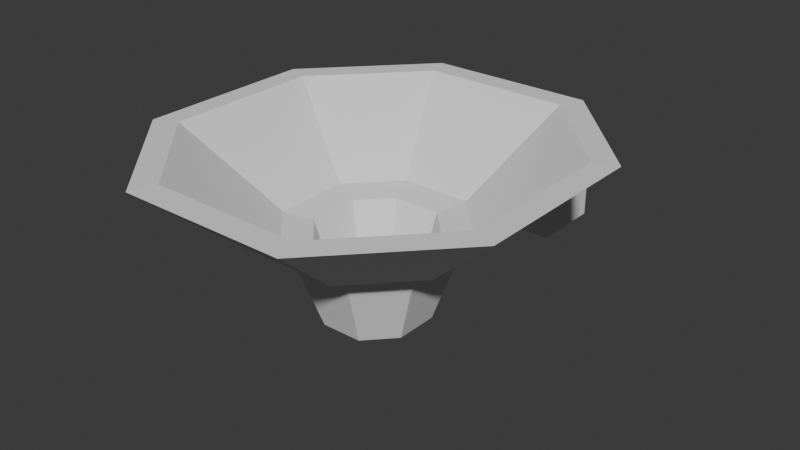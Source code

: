 # Source: WallTorch.blend  (saved by Blender 5.1.30; exported with 4.5.12 LTS)
import bpy
from mathutils import Matrix  # noqa: F401  (used for matrix-valued properties, if any)

bpy.ops.wm.read_factory_settings(use_empty=True)
scene = bpy.context.scene
scene.name = 'Scene'

# ---- collections
col_collection = bpy.data.collections.new('Collection'); scene.collection.children.link(col_collection)

# ---- world
world_world = bpy.data.worlds.new('World'); scene.world = world_world
world_world.use_nodes = True; world_world.node_tree.nodes.clear()
_N = world_world.node_tree.nodes; _L = world_world.node_tree.links
n0 = _N.new('ShaderNodeOutputWorld'); n0.name = 'World Output'; n0.location = (200, 100)
n1 = _N.new('ShaderNodeBackground'); n1.name = 'Background'; n1.location = (-200, 100)
n1.inputs[0].default_value = (0.05088, 0.05088, 0.05088, 1.0)
_L.new(n1.outputs[0], n0.inputs[0])
n0.is_active_output = True
world_world.color = (0.05088, 0.05088, 0.05088)
world_world.sun_shadow_jitter_overblur = 0.0

# ---- meshes
me_cube_003 = bpy.data.meshes.new('Cube.003')
me_cube_003.from_pydata([(2.391, -1.064, -9.864), (1.064, -2.391, -9.864), (1.064, 2.391, -9.864), (2.391, 1.064, -9.864), (-2.391, 1.064, -9.864), (-1.064, 2.391, -9.864), (-1.064, -2.391, -9.864), (-2.391, -1.064, -9.864), (-0.7851, -1.764, -9.017), (-1.764, -0.7851, -9.017), (-1.101, -0.49, 6.573), (-0.49, -1.101, 6.573), (-1.764, 0.7851, -9.017), (-0.7851, 1.764, -9.017), (-0.49, 1.101, 6.573), (-1.101, 0.49, 6.573), (1.764, -0.7851, -9.017), (0.7851, -1.764, -9.017), (0.49, -1.101, 6.573), (1.101, -0.49, 6.573), (0.7851, 1.764, -9.017), (1.764, 0.7851, -9.017), (1.101, 0.49, 6.573), (0.49, 1.101, 6.573), (4.451, 1.981, -24.03), (4.451, -1.981, -24.03), (-1.981, 4.451, -24.03), (1.981, 4.451, -24.03), (-4.451, -1.981, -24.03), (-4.451, 1.981, -24.03), (-1.981, -4.451, -24.03), (1.981, -4.451, -24.03), (1.879, -0.8517, -10.09), (0.8517, -1.879, -10.09), (0.8517, 1.879, -10.09), (1.879, 0.8517, -10.09), (-1.879, 0.8517, -10.09), (-0.8517, 1.879, -10.09), (-0.8517, -1.879, -10.09), (-1.879, -0.8517, -10.09), (-0.5742, -1.252, -9.247), (-1.252, -0.5742, -9.247), (-0.6788, -0.3152, 6.185), (-0.3152, -0.6788, 6.185), (-1.252, 0.5742, -9.247), (-0.5742, 1.252, -9.247), (-0.3152, 0.6788, 6.185), (-0.6788, 0.3152, 6.185), (1.252, -0.5742, -9.247), (0.5742, -1.252, -9.247), (0.3152, -0.6788, 6.185), (0.6788, -0.3152, 6.185), (0.5742, 1.252, -9.247), (1.252, 0.5742, -9.247), (0.6788, 0.3152, 6.185), (0.3152, 0.6788, 6.185), (3.904, 1.754, -24.13), (3.904, -1.754, -24.13), (-1.754, 3.904, -24.13), (1.754, 3.904, -24.13), (-3.904, -1.754, -24.13), (-3.904, 1.754, -24.13), (-1.754, -3.904, -24.13), (1.754, -3.904, -24.13), (-0.5049, -5.541, 0.6319), (-0.1976, -5.541, 2.982), (-0.1976, -5.541, -4.74), (-0.5049, -5.541, -2.39), (-0.5628, -5.893, 9.723), (-1.387, -5.893, 3.424), (-1.387, -5.893, -5.182), (-0.5628, -5.893, -11.48), (0.1976, -5.541, 2.982), (0.5049, -5.541, 0.6319), (0.5049, -5.541, -2.39), (0.1976, -5.541, -4.74), (1.387, -5.893, 3.424), (0.5628, -5.893, 9.723), (0.5628, -5.893, -11.48), (1.387, -5.893, -5.182), (-0.5628, -5.541, 9.723), (-1.387, -5.541, 3.424), (-1.387, -5.541, -5.182), (-0.5628, -5.541, -11.48), (1.387, -5.541, 3.424), (0.5628, -5.541, 9.723), (0.5628, -5.541, -11.48), (1.387, -5.541, -5.182), (-0.1976, -2.864, 2.982), (-0.5049, -2.864, 0.6319), (-0.5049, -2.864, -2.39), (-0.1976, -2.864, -4.74), (0.5049, -2.864, 0.6319), (0.1976, -2.864, 2.982), (0.1976, -2.864, -4.74), (0.5049, -2.864, -2.39), (0.5049, -1.354, 0.6319), (0.5049, -1.482, -2.39), (0.1976, -1.254, 2.982), (-0.5049, -1.482, -2.39), (-0.5049, -1.354, 0.6319), (0.1976, -1.582, -4.74), (-0.1976, -1.582, -4.74), (-0.1976, -1.254, 2.982), (-0.6867, -1.543, -3.82), (-0.5884, -1.322, 1.377), (0.5884, -1.322, 1.377), (0.6867, -1.543, -3.82), (-1.542, -0.6863, -3.795), (-0.6863, 1.542, -3.795), (-1.542, 0.6863, -3.795), (1.542, 0.6863, -3.795), (0.6863, 1.542, -3.795), (1.542, -0.6863, -3.795), (-1.322, 0.5881, 1.389), (0.5881, 1.322, 1.389), (1.322, -0.5881, 1.389), (-1.322, -0.5881, 1.389), (-0.5881, 1.322, 1.389), (1.322, 0.5881, 1.389)], [], [(21, 16, 0, 3), (12, 13, 5, 4), (13, 20, 2, 5), (17, 8, 6, 1), (1, 6, 30, 31), (8, 9, 7, 6), (9, 8, 104, 108), (109, 13, 12, 110), (111, 21, 20, 112), (107, 17, 16, 113), (20, 21, 3, 2), (117, 10, 15, 114), (118, 14, 23, 115), (119, 22, 19, 116), (9, 12, 4, 7), (16, 17, 1, 0), (2, 3, 24, 27), (0, 1, 31, 25), (7, 4, 29, 28), (3, 0, 25, 24), (4, 5, 26, 29), (6, 7, 28, 30), (5, 2, 27, 26), (53, 35, 32, 48), (44, 36, 37, 45), (45, 37, 34, 52), (49, 33, 38, 40), (33, 63, 62, 38), (40, 38, 39, 41), (40, 41, 42, 43), (46, 47, 44, 45), (54, 55, 52, 53), (50, 51, 48, 49), (52, 34, 35, 53), (41, 44, 47, 42), (49, 40, 43, 50), (54, 51, 50, 43, 42, 47, 46, 55), (45, 52, 55, 46), (53, 48, 51, 54), (41, 39, 36, 44), (48, 32, 33, 49), (34, 59, 56, 35), (32, 57, 63, 33), (39, 60, 61, 36), (35, 56, 57, 32), (36, 61, 58, 37), (38, 62, 60, 39), (37, 58, 59, 34), (24, 25, 57, 56), (26, 27, 59, 58), (28, 29, 61, 60), (30, 28, 60, 62), (25, 31, 63, 57), (29, 26, 58, 61), (27, 24, 56, 59), (31, 30, 62, 63), (68, 80, 81, 69), (83, 71, 70, 82), (85, 77, 76, 84), (78, 86, 87, 79), (68, 77, 85, 80), (81, 82, 70, 69), (73, 74, 95, 92), (78, 71, 83, 86), (76, 79, 87, 84), (65, 64, 81, 80), (67, 66, 83, 82), (73, 72, 85, 84), (75, 74, 87, 86), (72, 65, 80, 85), (64, 67, 82, 81), (74, 73, 84, 87), (66, 75, 86, 83), (65, 72, 93, 88), (72, 73, 92, 93), (64, 65, 88, 89), (75, 66, 91, 94), (67, 64, 89, 90), (74, 75, 94, 95), (66, 67, 90, 91), (91, 90, 99, 102), (92, 95, 97, 96), (103, 88, 93, 98), (93, 92, 96, 98), (89, 88, 103, 100), (94, 91, 102, 101), (90, 89, 100, 99), (95, 94, 101, 97), (21, 111, 113, 16), (13, 109, 112, 20), (9, 108, 110, 12), (119, 111, 112, 115), (118, 109, 110, 114), (14, 118, 114, 15), (22, 119, 115, 23), (111, 119, 116, 113), (109, 118, 115, 112), (108, 117, 114, 110), (11, 18, 19, 10), (15, 10, 19, 22), (15, 22, 23, 14), (106, 107, 113, 116), (19, 18, 106, 116), (104, 105, 117, 108), (105, 11, 10, 117), (18, 11, 103, 98), (11, 105, 100, 103), (100, 105, 104, 99), (99, 104, 8, 102), (8, 17, 101, 102), (17, 107, 97, 101), (97, 107, 106, 96), (96, 106, 18, 98), (77, 78, 79, 76), (69, 70, 71, 68), (68, 71, 78, 77)])
_uv = me_cube_003.uv_layers.new(name='UVMap')
_uv.uv.foreach_set('vector', [0.2071, 0.3832, 0.2307, 0.3831, 0.2349, 0.3989, 0.2031, 0.399, 0.7456, 0.5285, 0.7249, 0.5287, 0.721, 0.5127, 0.7491, 0.5126, 0.5908, 0.2515, 0.5674, 0.2517, 0.5629, 0.2359, 0.5948, 0.2357, 0.6485, 0.5283, 0.6249, 0.5284, 0.6207, 0.5126, 0.6525, 0.5125, 0.6525, 0.5125, 0.6207, 0.5126, 0.6068, 0.298, 0.6661, 0.298, 0.6436, 0.8014, 0.6228, 0.8015, 0.619, 0.7856, 0.6471, 0.7855, 0.3717, 0.5318, 0.351, 0.5322, 0.3512, 0.454, 0.3693, 0.4538, 0.4958, 0.4538, 0.4982, 0.5318, 0.4775, 0.5322, 0.4777, 0.4537, 0.3036, 0.177, 0.3084, 0.2548, 0.2877, 0.2559, 0.2855, 0.1773, 0.4347, 0.454, 0.4349, 0.5322, 0.4142, 0.5318, 0.4166, 0.4538, 0.7826, 0.2517, 0.7618, 0.2519, 0.758, 0.2359, 0.7861, 0.2359, 0.3704, 0.1779, 0.3656, 0.2555, 0.351, 0.2549, 0.3528, 0.1772, 0.4365, 0.1779, 0.4316, 0.2555, 0.417, 0.2549, 0.4188, 0.1772, 0.5025, 0.1779, 0.4977, 0.2555, 0.483, 0.2549, 0.4849, 0.1772, 0.06298, 0.6117, 0.03943, 0.6119, 0.03514, 0.596, 0.06702, 0.596, 0.6878, 0.2517, 0.6672, 0.2519, 0.6632, 0.2359, 0.6913, 0.2358, 0.7861, 0.2359, 0.758, 0.2359, 0.7458, 0.02128, 0.7981, 0.02128, 0.6913, 0.2358, 0.6632, 0.2359, 0.6509, 0.02128, 0.7032, 0.02128, 0.06702, 0.596, 0.03514, 0.596, 0.02128, 0.3815, 0.08062, 0.3815, 0.2031, 0.399, 0.2349, 0.3989, 0.2488, 0.6135, 0.1895, 0.6135, 0.7491, 0.5126, 0.721, 0.5127, 0.7087, 0.298, 0.761, 0.298, 0.6471, 0.7855, 0.619, 0.7856, 0.6068, 0.571, 0.6591, 0.571, 0.5948, 0.2357, 0.5629, 0.2359, 0.549, 0.02128, 0.6084, 0.02128, 0.8461, 0.7995, 0.8418, 0.7837, 0.8674, 0.7836, 0.8634, 0.7994, 0.9139, 0.5264, 0.9104, 0.5105, 0.9322, 0.5106, 0.9282, 0.5266, 0.05646, 0.6545, 0.06043, 0.6703, 0.03491, 0.6702, 0.03922, 0.6544, 0.2068, 0.8842, 0.2028, 0.8684, 0.2284, 0.8685, 0.2241, 0.8843, 0.2028, 0.8684, 0.1895, 0.656, 0.242, 0.656, 0.2284, 0.8685, 0.9536, 0.5714, 0.9571, 0.5872, 0.9353, 0.5872, 0.9392, 0.5712, 0.351, 0.5748, 0.3653, 0.5748, 0.362, 0.8061, 0.3543, 0.8061, 0.4808, 0.5748, 0.4885, 0.5748, 0.4918, 0.8061, 0.4775, 0.8061, 0.2974, 0.2984, 0.3051, 0.2984, 0.3084, 0.5298, 0.2941, 0.5298, 0.2974, 0.5723, 0.3051, 0.5723, 0.3084, 0.8037, 0.2941, 0.8037, 0.871, 0.02147, 0.8745, 0.03733, 0.8527, 0.03725, 0.8567, 0.02128, 0.5407, 0.5744, 0.5579, 0.5744, 0.5541, 0.8058, 0.5446, 0.8058, 0.1232, 0.3815, 0.1404, 0.3815, 0.1365, 0.6128, 0.1271, 0.6128, 0.4282, 0.6871, 0.4282, 0.6965, 0.4228, 0.702, 0.4133, 0.702, 0.4079, 0.6965, 0.4079, 0.6871, 0.4133, 0.6816, 0.4228, 0.6816, 0.7684, 0.5712, 0.7856, 0.5712, 0.7818, 0.8026, 0.7723, 0.8026, 0.7259, 0.8026, 0.7087, 0.8026, 0.7126, 0.5712, 0.722, 0.5712, 0.8217, 0.5264, 0.8173, 0.5105, 0.8428, 0.5104, 0.8388, 0.5262, 0.9591, 0.02141, 0.9626, 0.03729, 0.9408, 0.03723, 0.9447, 0.02128, 0.8745, 0.03733, 0.8862, 0.2498, 0.8407, 0.2498, 0.8527, 0.03725, 0.9626, 0.03729, 0.9744, 0.2498, 0.9288, 0.2498, 0.9408, 0.03723, 0.8173, 0.5105, 0.8036, 0.298, 0.8561, 0.298, 0.8428, 0.5104, 0.8418, 0.7837, 0.8282, 0.5712, 0.8807, 0.5712, 0.8674, 0.7836, 0.9104, 0.5105, 0.8987, 0.298, 0.9442, 0.298, 0.9322, 0.5106, 0.9571, 0.5872, 0.9688, 0.7997, 0.9233, 0.7997, 0.9353, 0.5872, 0.06043, 0.6703, 0.07381, 0.8827, 0.02128, 0.8827, 0.03491, 0.6702, 0.7458, 0.8451, 0.8052, 0.8451, 0.8018, 0.8534, 0.7492, 0.8534, 0.7087, 0.9416, 0.7087, 0.8822, 0.717, 0.8856, 0.717, 0.9382, 0.8052, 0.9787, 0.7458, 0.9787, 0.7492, 0.9704, 0.8018, 0.9704, 0.8423, 0.9416, 0.8052, 0.9787, 0.8018, 0.9704, 0.834, 0.9382, 0.8052, 0.8451, 0.8423, 0.8822, 0.834, 0.8857, 0.8018, 0.8534, 0.7458, 0.9787, 0.7087, 0.9416, 0.717, 0.9382, 0.7492, 0.9704, 0.7087, 0.8822, 0.7458, 0.8451, 0.7492, 0.8534, 0.717, 0.8856, 0.8423, 0.8822, 0.8423, 0.9416, 0.834, 0.9382, 0.834, 0.8857, 0.1947, 0.3406, 0.1895, 0.3405, 0.1896, 0.2454, 0.1949, 0.2454, 0.1896, 0.02128, 0.1949, 0.02129, 0.1947, 0.1164, 0.1895, 0.1165, 0.2427, 0.3406, 0.2375, 0.3405, 0.2376, 0.2454, 0.2429, 0.2454, 0.2376, 0.02128, 0.2429, 0.02129, 0.2427, 0.1164, 0.2375, 0.1165, 0.4079, 0.7614, 0.4079, 0.7445, 0.4131, 0.7445, 0.4131, 0.7614, 0.1896, 0.2454, 0.1895, 0.1165, 0.1947, 0.1164, 0.1949, 0.2454, 0.666, 0.8809, 0.666, 0.926, 0.6258, 0.9261, 0.6259, 0.8808, 0.1232, 0.7741, 0.1232, 0.7573, 0.1284, 0.7573, 0.1284, 0.7741, 0.2376, 0.2454, 0.2375, 0.1165, 0.2427, 0.1164, 0.2429, 0.2454, 0.04501, 0.2379, 0.04961, 0.2027, 0.06282, 0.2446, 0.05048, 0.3389, 0.04961, 0.1575, 0.04501, 0.1223, 0.05048, 0.02128, 0.06282, 0.1156, 0.03448, 0.2027, 0.03909, 0.2379, 0.03362, 0.3389, 0.02128, 0.2446, 0.03909, 0.1223, 0.03448, 0.1575, 0.02128, 0.1156, 0.03362, 0.02128, 0.03909, 0.2379, 0.04501, 0.2379, 0.05048, 0.3389, 0.03362, 0.3389, 0.04961, 0.2027, 0.04961, 0.1575, 0.06282, 0.1156, 0.06282, 0.2446, 0.03448, 0.1575, 0.03448, 0.2027, 0.02128, 0.2446, 0.02128, 0.1156, 0.04501, 0.1223, 0.03909, 0.1223, 0.03362, 0.02128, 0.05048, 0.02128, 0.4138, 0.6391, 0.4079, 0.639, 0.4082, 0.5989, 0.4141, 0.5989, 0.6661, 0.8454, 0.666, 0.8809, 0.6259, 0.8808, 0.6261, 0.8453, 0.885, 0.8809, 0.8848, 0.8454, 0.9249, 0.8453, 0.9251, 0.8808, 0.1292, 0.7147, 0.1233, 0.7147, 0.1232, 0.6746, 0.1291, 0.6746, 0.8849, 0.926, 0.885, 0.8809, 0.9251, 0.8808, 0.925, 0.9261, 0.666, 0.926, 0.6661, 0.9614, 0.6261, 0.9616, 0.6258, 0.9261, 0.8848, 0.9615, 0.8849, 0.926, 0.925, 0.9261, 0.9249, 0.9616, 0.9249, 0.9616, 0.925, 0.9261, 0.9458, 0.9262, 0.9441, 0.9617, 0.6259, 0.8808, 0.6258, 0.9261, 0.6051, 0.9262, 0.6033, 0.8807, 0.4138, 0.5748, 0.4141, 0.5989, 0.4082, 0.5989, 0.4079, 0.5749, 0.6261, 0.8453, 0.6259, 0.8808, 0.6033, 0.8807, 0.602, 0.8451, 0.9251, 0.8808, 0.9249, 0.8453, 0.949, 0.8451, 0.9477, 0.8807, 0.1291, 0.6746, 0.1232, 0.6746, 0.1233, 0.6554, 0.1292, 0.6554, 0.925, 0.9261, 0.9251, 0.8808, 0.9477, 0.8807, 0.9458, 0.9262, 0.6258, 0.9261, 0.6261, 0.9616, 0.6069, 0.9618, 0.6051, 0.9262, 0.5065, 0.02128, 0.506, 0.09986, 0.4854, 0.09972, 0.483, 0.02173, 0.4404, 0.02128, 0.44, 0.09986, 0.4194, 0.09972, 0.417, 0.02173, 0.3744, 0.02128, 0.374, 0.09986, 0.3534, 0.09972, 0.351, 0.02173, 0.3037, 0.09976, 0.3036, 0.177, 0.2855, 0.1773, 0.2882, 0.09893, 0.4964, 0.3763, 0.4958, 0.4538, 0.4777, 0.4537, 0.4808, 0.3757, 0.4982, 0.2986, 0.4964, 0.3763, 0.4808, 0.3757, 0.4852, 0.298, 0.3084, 0.02239, 0.3037, 0.09976, 0.2882, 0.09893, 0.2955, 0.02128, 0.506, 0.09986, 0.5025, 0.1779, 0.4849, 0.1772, 0.4854, 0.09972, 0.44, 0.09986, 0.4365, 0.1779, 0.4188, 0.1772, 0.4194, 0.09972, 0.374, 0.09986, 0.3704, 0.1779, 0.3528, 0.1772, 0.3534, 0.09972, 0.3748, 0.8817, 0.3601, 0.8817, 0.351, 0.8725, 0.384, 0.8725, 0.384, 0.8578, 0.384, 0.8725, 0.351, 0.8725, 0.351, 0.8578, 0.384, 0.8578, 0.351, 0.8578, 0.3601, 0.8487, 0.3748, 0.8487, 0.4316, 0.3759, 0.4347, 0.454, 0.4166, 0.4538, 0.416, 0.3763, 0.4142, 0.2986, 0.4272, 0.298, 0.4316, 0.3759, 0.416, 0.3763, 0.3512, 0.454, 0.3543, 0.3759, 0.3699, 0.3763, 0.3693, 0.4538, 0.3543, 0.3759, 0.3587, 0.298, 0.3717, 0.2986, 0.3699, 0.3763, 0.5613, 0.5317, 0.5466, 0.5319, 0.5505, 0.478, 0.5564, 0.4779, 0.5466, 0.5319, 0.5444, 0.454, 0.5456, 0.4428, 0.5505, 0.478, 0.5456, 0.4428, 0.5444, 0.454, 0.5424, 0.376, 0.5452, 0.3974, 0.5452, 0.3974, 0.5424, 0.376, 0.5407, 0.298, 0.5497, 0.3622, 0.5407, 0.298, 0.5642, 0.298, 0.5556, 0.3622, 0.5497, 0.3622, 0.5642, 0.298, 0.563, 0.3759, 0.5604, 0.3974, 0.5556, 0.3622, 0.5604, 0.3974, 0.563, 0.3759, 0.562, 0.4538, 0.5607, 0.4427, 0.5607, 0.4427, 0.562, 0.4538, 0.5613, 0.5317, 0.5564, 0.4779, 0.1346, 0.3389, 0.1346, 0.02128, 0.1469, 0.1156, 0.1469, 0.2446, 0.1054, 0.2446, 0.1054, 0.1156, 0.1177, 0.02128, 0.1177, 0.3389, 0.1177, 0.3389, 0.1177, 0.02128, 0.1346, 0.02128, 0.1346, 0.3389])
me_cube_003.update()

# ---- objects
ob_cube_001 = bpy.data.objects.new('Cube.001', me_cube_003)

# ---- transforms, parenting, visibility, modifiers, constraints
ob_cube_001.location = (0.0, -0.9646, -0.01892)
ob_cube_001.scale = (0.1646, -0.1756, -0.02152)

# ---- collection membership
col_collection.objects.link(ob_cube_001)

# ---- scene / render settings (as saved in the file)
scene.frame_start = 1; scene.frame_end = 250; scene.frame_set(1)
scene.render.engine = 'BLENDER_EEVEE_NEXT'
scene.render.bake_bias = 0.0
scene.render.bake_samples = 0
scene.cycles.sampling_pattern = 'TABULATED_SOBOL'
scene.eevee.use_volume_custom_range = False
bpy.context.view_layer.update()

# ---- added for rendering (the .blend has no active camera and no usable light): camera, sun
cam_auto = bpy.data.cameras.new('AutoCamera')
cam_auto.lens = 50.0
cam_auto.sensor_width = 36.0
cam_auto.clip_end = 1000.0
ob_auto_camera = bpy.data.objects.new('AutoCamera', cam_auto)
scene.collection.objects.link(ob_auto_camera)
ob_auto_camera.location = (2.2617, -3.55211, 1.94545)
ob_auto_camera.rotation_euler = (1.09748, -7.21219e-08, 0.694738)
scene.camera = ob_auto_camera
light_auto_sun = bpy.data.lights.new('AutoSun', 'SUN')
light_auto_sun.energy = 3.0
light_auto_sun.angle = 0.0523599
ob_auto_sun = bpy.data.objects.new('AutoSun', light_auto_sun)
scene.collection.objects.link(ob_auto_sun)
ob_auto_sun.rotation_euler = (0.872665, 0.174533, 0.523599)
bpy.context.view_layer.update()
